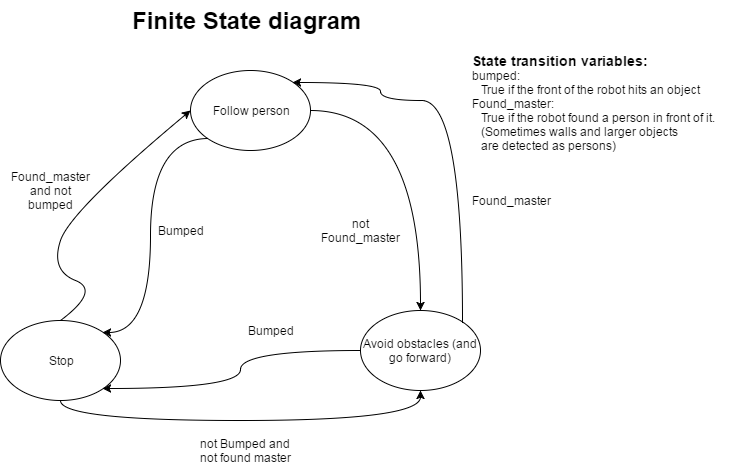

The diagram above was exported from draw.io. Its source (the exported page's mxGraphModel, read from the mxfile embedded in the PNG):
<mxGraphModel dx="1106" dy="565" grid="1" gridSize="10" guides="1" tooltips="1" connect="1" arrows="1" fold="1" page="1" pageScale="1" pageWidth="850" pageHeight="1100" math="0" shadow="0">
  <root>
    <mxCell id="0" />
    <mxCell id="1" parent="0" />
    <mxCell id="e9f74b24ab01bf2-1" value="Follow person" style="ellipse;whiteSpace=wrap;html=1;" vertex="1" parent="1">
      <mxGeometry x="300" y="150" width="120" height="80" as="geometry" />
    </mxCell>
    <mxCell id="e9f74b24ab01bf2-2" value="Avoid obstacles (and go forward)" style="ellipse;whiteSpace=wrap;html=1;" vertex="1" parent="1">
      <mxGeometry x="470" y="390" width="120" height="80" as="geometry" />
    </mxCell>
    <mxCell id="e9f74b24ab01bf2-3" value="Stop" style="ellipse;whiteSpace=wrap;html=1;" vertex="1" parent="1">
      <mxGeometry x="110" y="400" width="120" height="80" as="geometry" />
    </mxCell>
    <mxCell id="e9f74b24ab01bf2-13" value="" style="curved=1;endArrow=classic;html=1;exitX=0.5;exitY=0;entryX=0;entryY=0.5;" edge="1" parent="1" source="e9f74b24ab01bf2-3" target="e9f74b24ab01bf2-1">
      <mxGeometry width="50" height="50" relative="1" as="geometry">
        <mxPoint x="180" y="340" as="sourcePoint" />
        <mxPoint x="230" y="290" as="targetPoint" />
        <Array as="points">
          <mxPoint x="210" y="370" />
          <mxPoint x="160" y="350" />
          <mxPoint x="180" y="290" />
        </Array>
      </mxGeometry>
    </mxCell>
    <mxCell id="e9f74b24ab01bf2-14" style="edgeStyle=orthogonalEdgeStyle;rounded=0;html=1;exitX=1;exitY=0.5;entryX=0.5;entryY=0;jettySize=auto;orthogonalLoop=1;curved=1;" edge="1" parent="1" source="e9f74b24ab01bf2-1" target="e9f74b24ab01bf2-2">
      <mxGeometry relative="1" as="geometry" />
    </mxCell>
    <mxCell id="e9f74b24ab01bf2-15" style="edgeStyle=orthogonalEdgeStyle;curved=1;rounded=0;html=1;exitX=0;exitY=0.5;entryX=1;entryY=1;jettySize=auto;orthogonalLoop=1;" edge="1" parent="1" source="e9f74b24ab01bf2-2" target="e9f74b24ab01bf2-3">
      <mxGeometry relative="1" as="geometry">
        <Array as="points">
          <mxPoint x="350" y="430" />
          <mxPoint x="350" y="468" />
        </Array>
      </mxGeometry>
    </mxCell>
    <mxCell id="e9f74b24ab01bf2-16" style="edgeStyle=orthogonalEdgeStyle;curved=1;rounded=0;html=1;exitX=0;exitY=1;entryX=1;entryY=0;jettySize=auto;orthogonalLoop=1;" edge="1" parent="1" source="e9f74b24ab01bf2-1" target="e9f74b24ab01bf2-3">
      <mxGeometry relative="1" as="geometry">
        <Array as="points">
          <mxPoint x="260" y="218" />
          <mxPoint x="260" y="412" />
        </Array>
      </mxGeometry>
    </mxCell>
    <mxCell id="e9f74b24ab01bf2-17" style="edgeStyle=orthogonalEdgeStyle;curved=1;rounded=0;html=1;exitX=0.5;exitY=1;entryX=0.5;entryY=1;jettySize=auto;orthogonalLoop=1;" edge="1" parent="1" source="e9f74b24ab01bf2-3" target="e9f74b24ab01bf2-2">
      <mxGeometry relative="1" as="geometry" />
    </mxCell>
    <mxCell id="e9f74b24ab01bf2-18" style="edgeStyle=orthogonalEdgeStyle;curved=1;rounded=0;html=1;exitX=1;exitY=0;entryX=1;entryY=0;jettySize=auto;orthogonalLoop=1;" edge="1" parent="1" source="e9f74b24ab01bf2-2" target="e9f74b24ab01bf2-1">
      <mxGeometry relative="1" as="geometry">
        <Array as="points">
          <mxPoint x="572" y="180" />
          <mxPoint x="490" y="180" />
          <mxPoint x="490" y="162" />
        </Array>
      </mxGeometry>
    </mxCell>
    <mxCell id="e9f74b24ab01bf2-19" value="Found_master and not bumped" style="text;html=1;strokeColor=none;fillColor=none;align=center;verticalAlign=middle;whiteSpace=wrap;" vertex="1" parent="1">
      <mxGeometry x="140" y="260" width="40" height="20" as="geometry" />
    </mxCell>
    <mxCell id="e9f74b24ab01bf2-20" value="Found_master" style="text;html=1;strokeColor=none;fillColor=none;align=center;verticalAlign=middle;whiteSpace=wrap;" vertex="1" parent="1">
      <mxGeometry x="600" y="270" width="40" height="20" as="geometry" />
    </mxCell>
    <mxCell id="e9f74b24ab01bf2-21" value="Bumped" style="text;html=1;strokeColor=none;fillColor=none;align=center;verticalAlign=middle;whiteSpace=wrap;" vertex="1" parent="1">
      <mxGeometry x="270" y="300" width="40" height="20" as="geometry" />
    </mxCell>
    <mxCell id="e9f74b24ab01bf2-23" value="Bumped" style="text;html=1;strokeColor=none;fillColor=none;align=center;verticalAlign=middle;whiteSpace=wrap;" vertex="1" parent="1">
      <mxGeometry x="360" y="400" width="40" height="20" as="geometry" />
    </mxCell>
    <mxCell id="e9f74b24ab01bf2-24" value="not Found_master" style="text;html=1;strokeColor=none;fillColor=none;align=center;verticalAlign=middle;whiteSpace=wrap;" vertex="1" parent="1">
      <mxGeometry x="450" y="300" width="40" height="20" as="geometry" />
    </mxCell>
    <mxCell id="e9f74b24ab01bf2-25" value="not Bumped and not found master" style="text;html=1;strokeColor=none;fillColor=none;align=center;verticalAlign=middle;whiteSpace=wrap;" vertex="1" parent="1">
      <mxGeometry x="300" y="520" width="110" height="20" as="geometry" />
    </mxCell>
    <mxCell id="e9f74b24ab01bf2-27" value="Finite State diagram&amp;nbsp;" style="text;html=1;fontSize=24;fontStyle=1;verticalAlign=middle;align=center;" vertex="1" parent="1">
      <mxGeometry x="310" y="80" width="100" height="40" as="geometry" />
    </mxCell>
    <mxCell id="6268507251c375bc-1" style="edgeStyle=orthogonalEdgeStyle;curved=1;rounded=0;html=1;exitX=0.25;exitY=0;entryX=0.25;entryY=0;jettySize=auto;orthogonalLoop=1;" edge="1" parent="1" source="e9f74b24ab01bf2-19" target="e9f74b24ab01bf2-19">
      <mxGeometry relative="1" as="geometry" />
    </mxCell>
    <mxCell id="6268507251c375bc-3" value="&lt;font style=&quot;font-size: 14px&quot;&gt;&lt;b&gt;State transition variables:&lt;/b&gt;&lt;/font&gt;&lt;div&gt;&lt;div&gt;bumped:&amp;nbsp;&lt;/div&gt;&lt;div&gt;&amp;nbsp; &amp;nbsp;True if the front of the robot hits an object&lt;/div&gt;&lt;div&gt;Found_master:&amp;nbsp;&lt;/div&gt;&lt;div&gt;&amp;nbsp; &amp;nbsp;True if the robot found a person in front of it.&lt;/div&gt;&lt;div&gt;&amp;nbsp; &amp;nbsp;(Sometimes walls and larger objects&amp;nbsp;&lt;/div&gt;&lt;div&gt;&amp;nbsp; &amp;nbsp;are detected as persons)&lt;/div&gt;&lt;/div&gt;" style="text;html=1;resizable=0;points=[];autosize=1;align=left;verticalAlign=top;spacingTop=-4;" vertex="1" parent="1">
      <mxGeometry x="580" y="130" width="260" height="100" as="geometry" />
    </mxCell>
  </root>
</mxGraphModel>